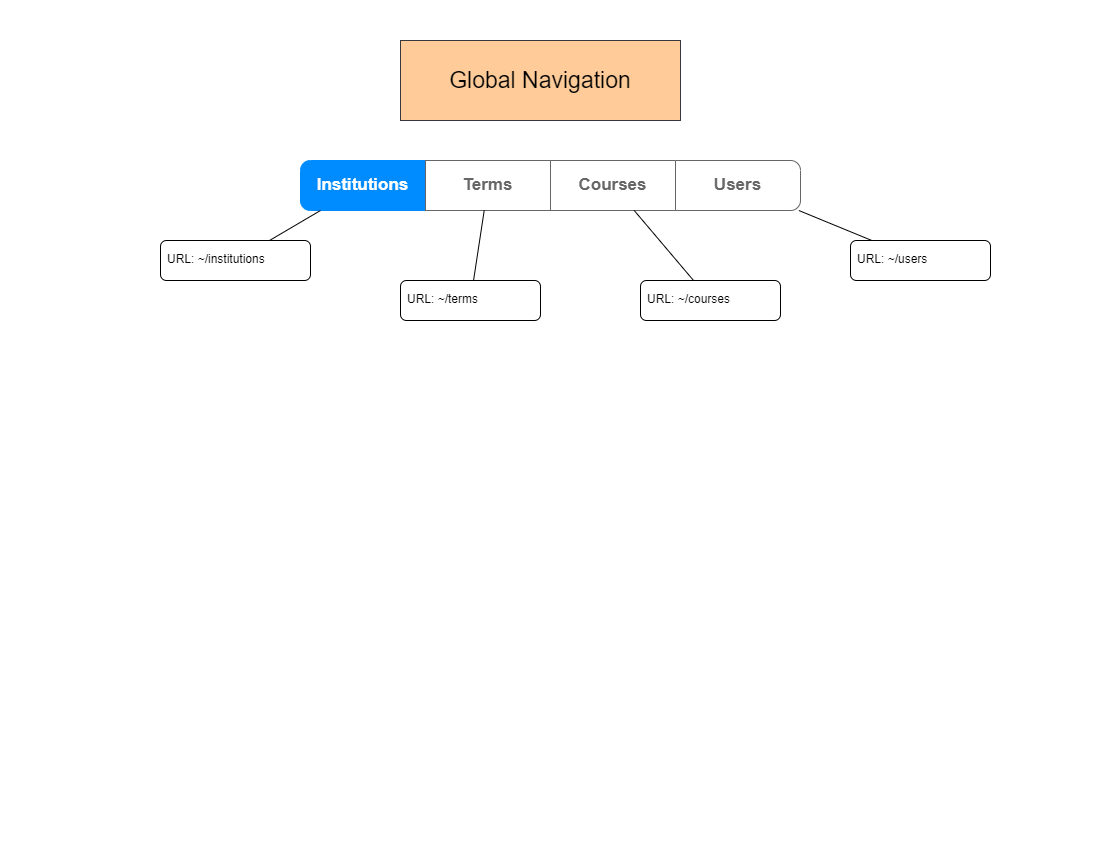

The diagram above was exported from draw.io. Its source (the exported page's mxGraphModel, read from the mxfile embedded in the PNG):
<mxGraphModel dx="1434" dy="844" grid="1" gridSize="10" guides="1" tooltips="1" connect="1" arrows="1" fold="1" page="1" pageScale="1" pageWidth="1100" pageHeight="850" math="0" shadow="0">
  <root>
    <mxCell id="0" />
    <mxCell id="1" parent="0" />
    <mxCell id="2sq9Kh0iQuNOn9CvRJtp-1" value="Global Navigation" style="rounded=0;whiteSpace=wrap;html=1;fontSize=23;fillColor=#ffcc99;strokeColor=#36393d;" vertex="1" parent="1">
      <mxGeometry x="400" y="40" width="280" height="80" as="geometry" />
    </mxCell>
    <mxCell id="-IGHq75GGvUm_l5pAmm8-2" value="" style="swimlane;shape=mxgraph.bootstrap.anchor;strokeColor=#666666;fillColor=#ffffff;fontColor=#666666;fontStyle=0;childLayout=stackLayout;horizontal=0;startSize=0;horizontalStack=1;resizeParent=1;resizeParentMax=0;resizeLast=0;collapsible=0;marginBottom=0;whiteSpace=wrap;html=1;" vertex="1" parent="1">
      <mxGeometry x="300" y="160" width="500" height="50" as="geometry" />
    </mxCell>
    <mxCell id="-IGHq75GGvUm_l5pAmm8-3" value="Institutions" style="text;strokeColor=#008CFF;align=center;verticalAlign=middle;spacingLeft=10;spacingRight=10;overflow=hidden;points=[[0,0.5],[1,0.5]];portConstraint=eastwest;rotatable=0;whiteSpace=wrap;html=1;shape=mxgraph.mockup.leftButton;rSize=10;fillColor=#008CFF;fontColor=#ffffff;fontSize=17;fontStyle=1;" vertex="1" parent="-IGHq75GGvUm_l5pAmm8-2">
      <mxGeometry width="125" height="50" as="geometry" />
    </mxCell>
    <mxCell id="-IGHq75GGvUm_l5pAmm8-4" value="Terms" style="text;strokeColor=inherit;align=center;verticalAlign=middle;spacingLeft=10;spacingRight=10;overflow=hidden;points=[[0,0.5],[1,0.5]];portConstraint=eastwest;rotatable=0;whiteSpace=wrap;html=1;rSize=5;fillColor=inherit;fontColor=inherit;fontSize=17;fontStyle=1;" vertex="1" parent="-IGHq75GGvUm_l5pAmm8-2">
      <mxGeometry x="125" width="125" height="50" as="geometry" />
    </mxCell>
    <mxCell id="-IGHq75GGvUm_l5pAmm8-5" value="Courses" style="text;strokeColor=inherit;align=center;verticalAlign=middle;spacingLeft=10;spacingRight=10;overflow=hidden;points=[[0,0.5],[1,0.5]];portConstraint=eastwest;rotatable=0;whiteSpace=wrap;html=1;rSize=5;fillColor=inherit;fontColor=inherit;fontSize=17;fontStyle=1;" vertex="1" parent="-IGHq75GGvUm_l5pAmm8-2">
      <mxGeometry x="250" width="125" height="50" as="geometry" />
    </mxCell>
    <mxCell id="-IGHq75GGvUm_l5pAmm8-6" value="Users" style="text;strokeColor=inherit;align=center;verticalAlign=middle;spacingLeft=10;spacingRight=10;overflow=hidden;points=[[0,0.5],[1,0.5]];portConstraint=eastwest;rotatable=0;whiteSpace=wrap;html=1;shape=mxgraph.mockup.rightButton;rSize=10;fillColor=inherit;fontColor=inherit;fontSize=17;fontStyle=1;" vertex="1" parent="-IGHq75GGvUm_l5pAmm8-2">
      <mxGeometry x="375" width="125" height="50" as="geometry" />
    </mxCell>
    <mxCell id="-IGHq75GGvUm_l5pAmm8-7" value="URL: ~/institutions" style="rounded=1;whiteSpace=wrap;html=1;align=left;verticalAlign=top;spacing=7;" vertex="1" parent="1">
      <mxGeometry x="160" y="240" width="150" height="40" as="geometry" />
    </mxCell>
    <mxCell id="-IGHq75GGvUm_l5pAmm8-8" value="" style="endArrow=none;html=1;rounded=0;" edge="1" parent="1" source="-IGHq75GGvUm_l5pAmm8-7" target="-IGHq75GGvUm_l5pAmm8-3">
      <mxGeometry width="50" height="50" relative="1" as="geometry">
        <mxPoint x="280" y="300" as="sourcePoint" />
        <mxPoint x="330" y="250" as="targetPoint" />
      </mxGeometry>
    </mxCell>
    <mxCell id="-IGHq75GGvUm_l5pAmm8-9" value="URL: ~/terms" style="rounded=1;whiteSpace=wrap;html=1;align=left;verticalAlign=top;spacing=7;" vertex="1" parent="1">
      <mxGeometry x="400" y="280" width="140" height="40" as="geometry" />
    </mxCell>
    <mxCell id="-IGHq75GGvUm_l5pAmm8-10" value="" style="endArrow=none;html=1;rounded=0;" edge="1" parent="1" source="-IGHq75GGvUm_l5pAmm8-9" target="-IGHq75GGvUm_l5pAmm8-4">
      <mxGeometry width="50" height="50" relative="1" as="geometry">
        <mxPoint x="520" y="260" as="sourcePoint" />
        <mxPoint x="570" y="210" as="targetPoint" />
      </mxGeometry>
    </mxCell>
    <mxCell id="-IGHq75GGvUm_l5pAmm8-11" value="URL: ~/courses" style="rounded=1;whiteSpace=wrap;html=1;align=left;verticalAlign=top;spacing=7;" vertex="1" parent="1">
      <mxGeometry x="640" y="280" width="140" height="40" as="geometry" />
    </mxCell>
    <mxCell id="-IGHq75GGvUm_l5pAmm8-12" value="" style="endArrow=none;html=1;rounded=0;" edge="1" parent="1" source="-IGHq75GGvUm_l5pAmm8-11" target="-IGHq75GGvUm_l5pAmm8-5">
      <mxGeometry width="50" height="50" relative="1" as="geometry">
        <mxPoint x="720" y="260" as="sourcePoint" />
        <mxPoint x="655" y="210" as="targetPoint" />
      </mxGeometry>
    </mxCell>
    <mxCell id="-IGHq75GGvUm_l5pAmm8-13" value="URL: ~/users" style="rounded=1;whiteSpace=wrap;html=1;align=left;verticalAlign=top;spacing=7;" vertex="1" parent="1">
      <mxGeometry x="850" y="240" width="140" height="40" as="geometry" />
    </mxCell>
    <mxCell id="-IGHq75GGvUm_l5pAmm8-14" value="" style="endArrow=none;html=1;rounded=0;" edge="1" parent="1" source="-IGHq75GGvUm_l5pAmm8-13" target="-IGHq75GGvUm_l5pAmm8-6">
      <mxGeometry width="50" height="50" relative="1" as="geometry">
        <mxPoint x="950" y="260" as="sourcePoint" />
        <mxPoint x="885" y="210" as="targetPoint" />
      </mxGeometry>
    </mxCell>
  </root>
</mxGraphModel>